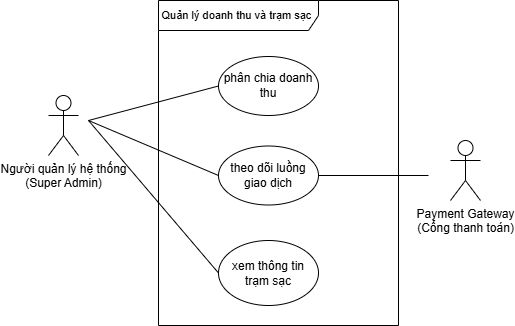

The diagram above was exported from draw.io. Its source (the exported page's mxGraphModel, read from the mxfile embedded in the PNG):
<mxGraphModel dx="3888" dy="1405" grid="1" gridSize="10" guides="1" tooltips="1" connect="1" arrows="1" fold="1" page="1" pageScale="1" pageWidth="850" pageHeight="1100" math="0" shadow="0">
  <root>
    <mxCell id="0" />
    <mxCell id="1" parent="0" />
    <mxCell id="2" parent="1" style="shape=umlActor;verticalLabelPosition=bottom;verticalAlign=top;html=1;outlineConnect=0;" value="Người quản lý hệ thống&lt;div&gt;(Super Admin)&lt;/div&gt;" vertex="1">
      <mxGeometry height="60" width="30" x="680" y="115" as="geometry" />
    </mxCell>
    <mxCell id="3" edge="1" parent="1" source="9" style="edgeStyle=none;shape=connector;rounded=0;orthogonalLoop=1;jettySize=auto;html=1;strokeColor=default;align=center;verticalAlign=middle;fontFamily=Helvetica;fontSize=11;fontColor=default;labelBackgroundColor=default;endArrow=none;endFill=0;exitX=0;exitY=0.5;exitDx=0;exitDy=0;">
      <mxGeometry relative="1" as="geometry">
        <mxPoint x="800" y="141.4545454545455" as="sourcePoint" />
        <mxPoint x="720" y="140" as="targetPoint" />
      </mxGeometry>
    </mxCell>
    <mxCell id="4" parent="1" style="shape=umlActor;verticalLabelPosition=bottom;verticalAlign=top;html=1;outlineConnect=0;" value="Payment Gateway&lt;br&gt;(Cổng thanh toán)" vertex="1">
      <mxGeometry height="60" width="30" x="1082" y="160" as="geometry" />
    </mxCell>
    <mxCell id="5" edge="1" parent="1" source="8" style="edgeStyle=none;shape=connector;rounded=0;orthogonalLoop=1;jettySize=auto;html=1;exitX=0;exitY=0.5;exitDx=0;exitDy=0;strokeColor=default;align=center;verticalAlign=middle;fontFamily=Helvetica;fontSize=11;fontColor=default;labelBackgroundColor=default;endArrow=none;endFill=0;">
      <mxGeometry relative="1" as="geometry">
        <mxPoint x="1180" y="160" as="sourcePoint" />
        <mxPoint x="720" y="140" as="targetPoint" />
      </mxGeometry>
    </mxCell>
    <mxCell id="6" parent="1" style="shape=umlFrame;whiteSpace=wrap;html=1;pointerEvents=0;recursiveResize=0;container=1;collapsible=0;width=160;fontFamily=Helvetica;fontSize=11;fontColor=default;labelBackgroundColor=default;" value="Quản lý doanh thu và trạm sạc&amp;nbsp;" vertex="1">
      <mxGeometry height="325" width="240" x="790" y="20" as="geometry" />
    </mxCell>
    <mxCell id="7" edge="1" parent="6" source="8" style="edgeStyle=none;shape=connector;rounded=0;orthogonalLoop=1;jettySize=auto;html=1;exitX=1;exitY=0.5;exitDx=0;exitDy=0;strokeColor=default;align=center;verticalAlign=middle;fontFamily=Helvetica;fontSize=11;fontColor=default;labelBackgroundColor=default;endArrow=none;endFill=0;">
      <mxGeometry relative="1" as="geometry">
        <mxPoint x="270" y="175" as="targetPoint" />
      </mxGeometry>
    </mxCell>
    <mxCell id="8" parent="6" style="ellipse;whiteSpace=wrap;html=1;" value="theo dõi luồng giao dịch" vertex="1">
      <mxGeometry height="59" width="100" x="60" y="145.4999999999999" as="geometry" />
    </mxCell>
    <mxCell id="9" parent="6" style="ellipse;whiteSpace=wrap;html=1;" value="phân chia doanh thu" vertex="1">
      <mxGeometry height="59" width="100" x="60" y="55.999999999999886" as="geometry" />
    </mxCell>
    <mxCell id="10" parent="6" style="ellipse;whiteSpace=wrap;html=1;" value="xem thông tin trạm sạc" vertex="1">
      <mxGeometry height="65" width="100" x="60" y="240" as="geometry" />
    </mxCell>
    <mxCell id="11" edge="1" parent="1" source="10" style="edgeStyle=none;shape=connector;rounded=0;orthogonalLoop=1;jettySize=auto;html=1;exitX=0;exitY=0.5;exitDx=0;exitDy=0;strokeColor=default;align=center;verticalAlign=middle;fontFamily=Helvetica;fontSize=11;fontColor=default;labelBackgroundColor=default;endArrow=none;endFill=0;">
      <mxGeometry relative="1" as="geometry">
        <mxPoint x="860" y="250" as="sourcePoint" />
        <mxPoint x="720" y="140" as="targetPoint" />
      </mxGeometry>
    </mxCell>
  </root>
</mxGraphModel>